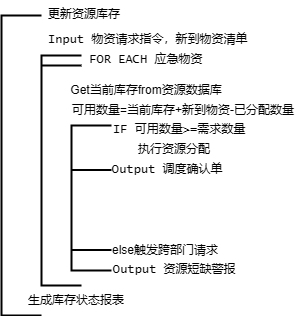

The diagram above was exported from draw.io. Its source (the exported page's mxGraphModel, read from the mxfile embedded in the PNG):
<mxGraphModel dx="1428" dy="824" grid="1" gridSize="10" guides="1" tooltips="1" connect="1" arrows="1" fold="1" page="1" pageScale="1" pageWidth="827" pageHeight="1169" math="0" shadow="0">
  <root>
    <mxCell id="0" />
    <mxCell id="1" parent="0" />
    <mxCell id="SQoIFFttMj3Gw_Jd1WxL-1" value="" style="strokeWidth=2;html=1;shape=mxgraph.flowchart.annotation_1;align=left;pointerEvents=1;fontFamily=Verdana;" vertex="1" parent="1">
      <mxGeometry x="240" y="40" width="40" height="300" as="geometry" />
    </mxCell>
    <mxCell id="SQoIFFttMj3Gw_Jd1WxL-2" value="更新资源库存" style="text;html=1;align=left;verticalAlign=middle;whiteSpace=wrap;rounded=0;fontFamily=Lucida Console;" vertex="1" parent="1">
      <mxGeometry x="285" y="25" width="90" height="30" as="geometry" />
    </mxCell>
    <mxCell id="SQoIFFttMj3Gw_Jd1WxL-3" value="" style="strokeWidth=2;html=1;shape=mxgraph.flowchart.annotation_1;align=left;pointerEvents=1;fontFamily=Verdana;" vertex="1" parent="1">
      <mxGeometry x="280" y="80" width="40" height="230" as="geometry" />
    </mxCell>
    <mxCell id="SQoIFFttMj3Gw_Jd1WxL-4" value="Input 物资请求指令，新到物资清单" style="text;html=1;align=left;verticalAlign=middle;whiteSpace=wrap;rounded=0;fontFamily=Lucida Console;" vertex="1" parent="1">
      <mxGeometry x="285" y="50" width="225" height="30" as="geometry" />
    </mxCell>
    <mxCell id="SQoIFFttMj3Gw_Jd1WxL-5" value="FOR EACH 应急物资" style="text;html=1;align=center;verticalAlign=middle;whiteSpace=wrap;rounded=0;fontFamily=Lucida Console;" vertex="1" parent="1">
      <mxGeometry x="320" y="70" width="130" height="30" as="geometry" />
    </mxCell>
    <mxCell id="SQoIFFttMj3Gw_Jd1WxL-6" value="" style="strokeWidth=2;html=1;shape=mxgraph.flowchart.annotation_1;align=left;pointerEvents=1;fontFamily=Verdana;" vertex="1" parent="1">
      <mxGeometry x="310" y="150" width="40" height="145" as="geometry" />
    </mxCell>
    <mxCell id="SQoIFFttMj3Gw_Jd1WxL-7" value="" style="endArrow=none;html=1;rounded=0;entryX=0;entryY=0.5;entryDx=0;entryDy=0;entryPerimeter=0;exitX=1;exitY=0.5;exitDx=0;exitDy=0;exitPerimeter=0;strokeWidth=2;fontFamily=Lucida Console;" edge="1" parent="1">
      <mxGeometry width="50" height="50" relative="1" as="geometry">
        <mxPoint x="350" y="194.5" as="sourcePoint" />
        <mxPoint x="310" y="194.5" as="targetPoint" />
        <Array as="points">
          <mxPoint x="330" y="194.5" />
        </Array>
      </mxGeometry>
    </mxCell>
    <mxCell id="SQoIFFttMj3Gw_Jd1WxL-8" value="&lt;div&gt;IF 可用数量&amp;gt;=需求数量&lt;/div&gt;" style="text;html=1;align=left;verticalAlign=middle;whiteSpace=wrap;rounded=0;fontFamily=Lucida Console;" vertex="1" parent="1">
      <mxGeometry x="350" y="140" width="156" height="30" as="geometry" />
    </mxCell>
    <mxCell id="SQoIFFttMj3Gw_Jd1WxL-9" value="执行资源分配" style="text;html=1;align=left;verticalAlign=middle;whiteSpace=wrap;rounded=0;fontFamily=Lucida Console;" vertex="1" parent="1">
      <mxGeometry x="375" y="160" width="130" height="30" as="geometry" />
    </mxCell>
    <mxCell id="SQoIFFttMj3Gw_Jd1WxL-10" value="&lt;div&gt;Output 调度确认单&lt;/div&gt;" style="text;html=1;align=left;verticalAlign=middle;whiteSpace=wrap;rounded=0;fontFamily=Lucida Console;" vertex="1" parent="1">
      <mxGeometry x="349" y="180" width="130" height="30" as="geometry" />
    </mxCell>
    <mxCell id="SQoIFFttMj3Gw_Jd1WxL-11" value="&lt;div&gt;Output 资源短缺警报&lt;/div&gt;" style="text;html=1;align=left;verticalAlign=middle;whiteSpace=wrap;rounded=0;fontFamily=Lucida Console;" vertex="1" parent="1">
      <mxGeometry x="350" y="280" width="130" height="30" as="geometry" />
    </mxCell>
    <mxCell id="SQoIFFttMj3Gw_Jd1WxL-12" value="" style="endArrow=none;html=1;rounded=0;entryX=0;entryY=0.5;entryDx=0;entryDy=0;entryPerimeter=0;exitX=1;exitY=0.5;exitDx=0;exitDy=0;exitPerimeter=0;strokeWidth=2;fontFamily=Lucida Console;" edge="1" parent="1">
      <mxGeometry width="50" height="50" relative="1" as="geometry">
        <mxPoint x="320" y="90" as="sourcePoint" />
        <mxPoint x="280" y="90" as="targetPoint" />
        <Array as="points" />
      </mxGeometry>
    </mxCell>
    <mxCell id="SQoIFFttMj3Gw_Jd1WxL-13" value="Get当前库存from资源数据库" style="text;strokeColor=none;align=center;fillColor=none;html=1;verticalAlign=middle;whiteSpace=wrap;rounded=0;" vertex="1" parent="1">
      <mxGeometry x="302" y="100" width="166" height="30" as="geometry" />
    </mxCell>
    <mxCell id="SQoIFFttMj3Gw_Jd1WxL-14" value="可用数量=当前库存+新到物资-已分配数量" style="text;strokeColor=none;align=center;fillColor=none;html=1;verticalAlign=middle;whiteSpace=wrap;rounded=0;" vertex="1" parent="1">
      <mxGeometry x="302" y="120" width="240" height="30" as="geometry" />
    </mxCell>
    <mxCell id="SQoIFFttMj3Gw_Jd1WxL-15" value="" style="endArrow=none;html=1;rounded=0;entryX=0;entryY=0.5;entryDx=0;entryDy=0;entryPerimeter=0;exitX=1;exitY=0.5;exitDx=0;exitDy=0;exitPerimeter=0;strokeWidth=2;fontFamily=Lucida Console;" edge="1" parent="1">
      <mxGeometry width="50" height="50" relative="1" as="geometry">
        <mxPoint x="350" y="274.5" as="sourcePoint" />
        <mxPoint x="310" y="274.5" as="targetPoint" />
        <Array as="points">
          <mxPoint x="330" y="274.5" />
        </Array>
      </mxGeometry>
    </mxCell>
    <mxCell id="SQoIFFttMj3Gw_Jd1WxL-16" value="else触发跨部门请求" style="text;strokeColor=none;align=center;fillColor=none;html=1;verticalAlign=middle;whiteSpace=wrap;rounded=0;" vertex="1" parent="1">
      <mxGeometry x="329" y="260" width="150" height="30" as="geometry" />
    </mxCell>
    <mxCell id="SQoIFFttMj3Gw_Jd1WxL-17" value="生成库存状态报表" style="text;strokeColor=none;align=center;fillColor=none;html=1;verticalAlign=middle;whiteSpace=wrap;rounded=0;" vertex="1" parent="1">
      <mxGeometry x="260" y="310" width="110" height="30" as="geometry" />
    </mxCell>
  </root>
</mxGraphModel>